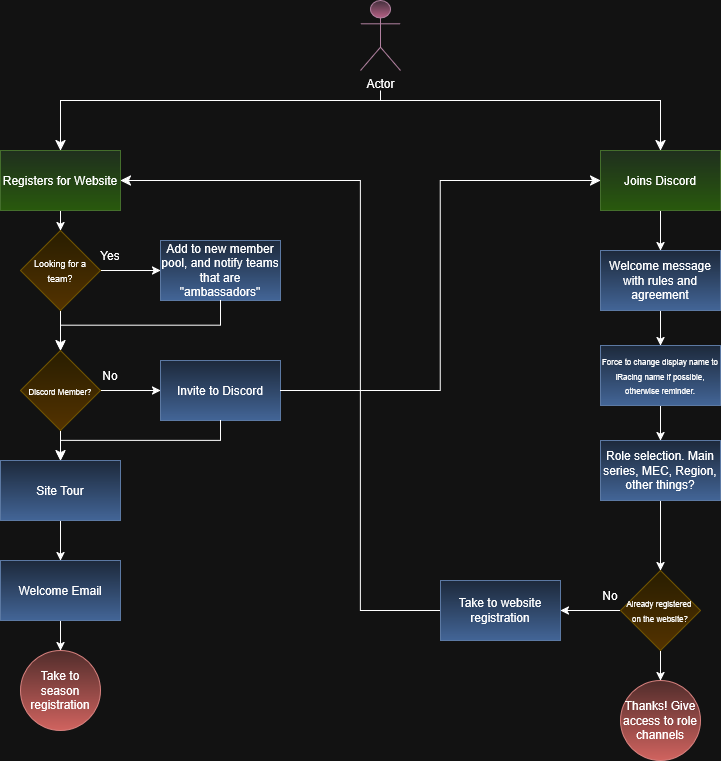

The diagram above was exported from draw.io. Its source (the exported page's mxGraphModel, read from the mxfile embedded in the PNG):
<mxGraphModel dx="1423" dy="766" grid="1" gridSize="10" guides="1" tooltips="1" connect="1" arrows="1" fold="1" page="1" pageScale="1" pageWidth="850" pageHeight="1100" math="0" shadow="0">
  <root>
    <mxCell id="0" />
    <mxCell id="1" parent="0" />
    <mxCell id="DDtUh4uMCbzhNIhkP8SD-1" parent="1" style="shape=umlActor;verticalLabelPosition=bottom;verticalAlign=top;html=1;outlineConnect=0;fillColor=#e6d0de;gradientColor=#d5739d;strokeColor=#996185;" value="Actor" vertex="1">
      <mxGeometry height="70" width="40" x="400" y="10" as="geometry" />
    </mxCell>
    <mxCell id="DDtUh4uMCbzhNIhkP8SD-32" edge="1" parent="1" source="DDtUh4uMCbzhNIhkP8SD-2" style="edgeStyle=orthogonalEdgeStyle;rounded=0;orthogonalLoop=1;jettySize=auto;html=1;" target="DDtUh4uMCbzhNIhkP8SD-30" value="">
      <mxGeometry relative="1" as="geometry" />
    </mxCell>
    <mxCell id="DDtUh4uMCbzhNIhkP8SD-2" parent="1" style="rounded=0;whiteSpace=wrap;html=1;fillColor=#d5e8d4;strokeColor=#82b366;gradientColor=#97d077;" value="&lt;div&gt;Registers for Website&lt;/div&gt;" vertex="1">
      <mxGeometry height="60" width="120" x="40" y="160" as="geometry" />
    </mxCell>
    <mxCell id="DDtUh4uMCbzhNIhkP8SD-7" edge="1" parent="1" style="edgeStyle=elbowEdgeStyle;elbow=vertical;endArrow=classic;html=1;curved=0;rounded=0;endSize=8;startSize=8;entryX=0.5;entryY=0;entryDx=0;entryDy=0;" target="DDtUh4uMCbzhNIhkP8SD-2" value="">
      <mxGeometry height="50" relative="1" width="50" as="geometry">
        <Array as="points">
          <mxPoint x="260" y="110" />
        </Array>
        <mxPoint x="420" y="110" as="sourcePoint" />
        <mxPoint x="370" y="310" as="targetPoint" />
      </mxGeometry>
    </mxCell>
    <mxCell id="DDtUh4uMCbzhNIhkP8SD-11" edge="1" parent="1" style="endArrow=none;html=1;rounded=0;" value="">
      <mxGeometry height="50" relative="1" width="50" as="geometry">
        <mxPoint x="420" y="110" as="sourcePoint" />
        <mxPoint x="420" y="100" as="targetPoint" />
      </mxGeometry>
    </mxCell>
    <mxCell id="DDtUh4uMCbzhNIhkP8SD-54" edge="1" parent="1" source="DDtUh4uMCbzhNIhkP8SD-22" style="edgeStyle=orthogonalEdgeStyle;rounded=0;orthogonalLoop=1;jettySize=auto;html=1;" target="DDtUh4uMCbzhNIhkP8SD-53" value="">
      <mxGeometry relative="1" as="geometry" />
    </mxCell>
    <mxCell id="DDtUh4uMCbzhNIhkP8SD-22" parent="1" style="rounded=0;whiteSpace=wrap;html=1;fillColor=#d5e8d4;gradientColor=#97d077;strokeColor=#82b366;" value="Joins Discord" vertex="1">
      <mxGeometry height="60" width="120" x="640" y="160" as="geometry" />
    </mxCell>
    <mxCell id="DDtUh4uMCbzhNIhkP8SD-25" edge="1" parent="1" style="edgeStyle=elbowEdgeStyle;elbow=vertical;endArrow=classic;html=1;curved=0;rounded=0;endSize=8;startSize=8;entryX=0.5;entryY=0;entryDx=0;entryDy=0;" value="">
      <mxGeometry height="50" relative="1" width="50" as="geometry">
        <Array as="points">
          <mxPoint x="520" y="110" />
        </Array>
        <mxPoint x="420" y="110" as="sourcePoint" />
        <mxPoint x="700" y="160.0000000000001" as="targetPoint" />
      </mxGeometry>
    </mxCell>
    <mxCell id="DDtUh4uMCbzhNIhkP8SD-29" edge="1" parent="1" style="edgeStyle=orthogonalEdgeStyle;rounded=0;orthogonalLoop=1;jettySize=auto;html=1;" value="">
      <mxGeometry relative="1" as="geometry">
        <mxPoint x="100" y="320" as="sourcePoint" />
        <mxPoint x="100.0344827586207" y="360" as="targetPoint" />
      </mxGeometry>
    </mxCell>
    <mxCell id="DDtUh4uMCbzhNIhkP8SD-34" edge="1" parent="1" source="DDtUh4uMCbzhNIhkP8SD-30" style="edgeStyle=orthogonalEdgeStyle;rounded=0;orthogonalLoop=1;jettySize=auto;html=1;" target="DDtUh4uMCbzhNIhkP8SD-33" value="">
      <mxGeometry relative="1" as="geometry" />
    </mxCell>
    <mxCell id="DDtUh4uMCbzhNIhkP8SD-30" parent="1" style="rhombus;whiteSpace=wrap;html=1;fillColor=#fff2cc;gradientColor=#ffd966;strokeColor=#d6b656;" value="&lt;font style=&quot;font-size: 9px;&quot;&gt;Looking for a team?&lt;/font&gt;" vertex="1">
      <mxGeometry height="80" width="80" x="60" y="240" as="geometry" />
    </mxCell>
    <mxCell id="DDtUh4uMCbzhNIhkP8SD-33" parent="1" style="whiteSpace=wrap;html=1;fillColor=#dae8fc;gradientColor=#7ea6e0;strokeColor=#6c8ebf;" value="&lt;div&gt;Add to new member pool, and notify teams that are &quot;ambassadors&quot;&lt;/div&gt;" vertex="1">
      <mxGeometry height="60" width="120" x="200" y="250" as="geometry" />
    </mxCell>
    <mxCell id="DDtUh4uMCbzhNIhkP8SD-35" parent="1" style="text;html=1;whiteSpace=wrap;strokeColor=none;fillColor=none;align=center;verticalAlign=middle;rounded=0;" value="Yes" vertex="1">
      <mxGeometry height="30" width="60" x="120" y="250" as="geometry" />
    </mxCell>
    <mxCell id="DDtUh4uMCbzhNIhkP8SD-36" edge="1" parent="1" source="DDtUh4uMCbzhNIhkP8SD-33" style="edgeStyle=elbowEdgeStyle;elbow=vertical;endArrow=classic;html=1;curved=0;rounded=0;endSize=8;startSize=8;exitX=0.5;exitY=1;exitDx=0;exitDy=0;" value="">
      <mxGeometry height="50" relative="1" width="50" as="geometry">
        <mxPoint x="320" y="480" as="sourcePoint" />
        <mxPoint x="100" y="360" as="targetPoint" />
      </mxGeometry>
    </mxCell>
    <mxCell id="DDtUh4uMCbzhNIhkP8SD-40" edge="1" parent="1" source="DDtUh4uMCbzhNIhkP8SD-37" style="edgeStyle=orthogonalEdgeStyle;rounded=0;orthogonalLoop=1;jettySize=auto;html=1;" target="DDtUh4uMCbzhNIhkP8SD-39" value="">
      <mxGeometry relative="1" as="geometry" />
    </mxCell>
    <mxCell id="DDtUh4uMCbzhNIhkP8SD-43" edge="1" parent="1" source="DDtUh4uMCbzhNIhkP8SD-37" style="edgeStyle=orthogonalEdgeStyle;rounded=0;orthogonalLoop=1;jettySize=auto;html=1;" value="">
      <mxGeometry relative="1" as="geometry">
        <mxPoint x="100.0344827586207" y="470" as="targetPoint" />
      </mxGeometry>
    </mxCell>
    <mxCell id="DDtUh4uMCbzhNIhkP8SD-37" parent="1" style="rhombus;whiteSpace=wrap;html=1;rounded=0;fillColor=#fff2cc;gradientColor=#ffd966;strokeColor=#d6b656;" value="&lt;font style=&quot;font-size: 8px;&quot;&gt;Discord Member?&lt;/font&gt;" vertex="1">
      <mxGeometry height="80" width="80" x="60" y="360" as="geometry" />
    </mxCell>
    <mxCell id="DDtUh4uMCbzhNIhkP8SD-39" parent="1" style="whiteSpace=wrap;html=1;rounded=0;fillColor=#dae8fc;gradientColor=#7ea6e0;strokeColor=#6c8ebf;" value="Invite to Discord" vertex="1">
      <mxGeometry height="60" width="120" x="200" y="370" as="geometry" />
    </mxCell>
    <mxCell id="DDtUh4uMCbzhNIhkP8SD-41" parent="1" style="text;html=1;whiteSpace=wrap;strokeColor=none;fillColor=none;align=center;verticalAlign=middle;rounded=0;" value="No" vertex="1">
      <mxGeometry height="30" width="60" x="120" y="370" as="geometry" />
    </mxCell>
    <mxCell id="DDtUh4uMCbzhNIhkP8SD-44" edge="1" parent="1" source="DDtUh4uMCbzhNIhkP8SD-39" style="edgeStyle=elbowEdgeStyle;elbow=vertical;endArrow=classic;html=1;curved=0;rounded=0;endSize=8;startSize=8;exitX=0.5;exitY=1;exitDx=0;exitDy=0;entryX=0.5;entryY=0;entryDx=0;entryDy=0;" value="">
      <mxGeometry height="50" relative="1" width="50" as="geometry">
        <mxPoint x="320" y="380" as="sourcePoint" />
        <mxPoint x="100" y="470" as="targetPoint" />
      </mxGeometry>
    </mxCell>
    <mxCell id="DDtUh4uMCbzhNIhkP8SD-47" edge="1" parent="1" source="DDtUh4uMCbzhNIhkP8SD-45" style="edgeStyle=orthogonalEdgeStyle;rounded=0;orthogonalLoop=1;jettySize=auto;html=1;" target="DDtUh4uMCbzhNIhkP8SD-46" value="">
      <mxGeometry relative="1" as="geometry" />
    </mxCell>
    <mxCell id="DDtUh4uMCbzhNIhkP8SD-45" parent="1" style="rounded=0;whiteSpace=wrap;html=1;fillColor=#dae8fc;gradientColor=#7ea6e0;strokeColor=#6c8ebf;" value="Site Tour" vertex="1">
      <mxGeometry height="60" width="120" x="40" y="470" as="geometry" />
    </mxCell>
    <mxCell id="DDtUh4uMCbzhNIhkP8SD-49" edge="1" parent="1" source="DDtUh4uMCbzhNIhkP8SD-46" style="edgeStyle=orthogonalEdgeStyle;rounded=0;orthogonalLoop=1;jettySize=auto;html=1;" target="DDtUh4uMCbzhNIhkP8SD-48" value="">
      <mxGeometry relative="1" as="geometry" />
    </mxCell>
    <mxCell id="DDtUh4uMCbzhNIhkP8SD-46" parent="1" style="whiteSpace=wrap;html=1;rounded=0;fillColor=#dae8fc;gradientColor=#7ea6e0;strokeColor=#6c8ebf;" value="Welcome Email" vertex="1">
      <mxGeometry height="60" width="120" x="40" y="570" as="geometry" />
    </mxCell>
    <mxCell id="DDtUh4uMCbzhNIhkP8SD-48" parent="1" style="ellipse;whiteSpace=wrap;html=1;rounded=0;fillColor=#f8cecc;gradientColor=#ea6b66;strokeColor=#b85450;" value="Take to season registration" vertex="1">
      <mxGeometry height="80" width="80" x="60" y="660" as="geometry" />
    </mxCell>
    <mxCell id="DDtUh4uMCbzhNIhkP8SD-50" edge="1" parent="1" source="DDtUh4uMCbzhNIhkP8SD-39" style="edgeStyle=elbowEdgeStyle;elbow=horizontal;endArrow=classic;html=1;curved=0;rounded=0;endSize=8;startSize=8;exitX=1;exitY=0.5;exitDx=0;exitDy=0;entryX=0;entryY=0.5;entryDx=0;entryDy=0;" target="DDtUh4uMCbzhNIhkP8SD-22" value="">
      <mxGeometry height="50" relative="1" width="50" as="geometry">
        <mxPoint x="320" y="480" as="sourcePoint" />
        <mxPoint x="370" y="430" as="targetPoint" />
      </mxGeometry>
    </mxCell>
    <mxCell id="DDtUh4uMCbzhNIhkP8SD-56" edge="1" parent="1" source="DDtUh4uMCbzhNIhkP8SD-53" style="edgeStyle=orthogonalEdgeStyle;rounded=0;orthogonalLoop=1;jettySize=auto;html=1;" target="DDtUh4uMCbzhNIhkP8SD-55" value="">
      <mxGeometry relative="1" as="geometry" />
    </mxCell>
    <mxCell id="DDtUh4uMCbzhNIhkP8SD-53" parent="1" style="whiteSpace=wrap;html=1;rounded=0;fillColor=#dae8fc;gradientColor=#7ea6e0;strokeColor=#6c8ebf;" value="&lt;div&gt;Welcome message with rules and agreement&lt;/div&gt;" vertex="1">
      <mxGeometry height="60" width="120" x="640" y="260" as="geometry" />
    </mxCell>
    <mxCell id="DDtUh4uMCbzhNIhkP8SD-58" edge="1" parent="1" source="DDtUh4uMCbzhNIhkP8SD-55" style="edgeStyle=orthogonalEdgeStyle;rounded=0;orthogonalLoop=1;jettySize=auto;html=1;" target="DDtUh4uMCbzhNIhkP8SD-57" value="">
      <mxGeometry relative="1" as="geometry" />
    </mxCell>
    <mxCell id="DDtUh4uMCbzhNIhkP8SD-55" parent="1" style="whiteSpace=wrap;html=1;rounded=0;fillColor=#dae8fc;gradientColor=#7ea6e0;strokeColor=#6c8ebf;" value="&lt;font style=&quot;font-size: 8px;&quot;&gt;Force to change display name to iRacing name if possible, otherwise reminder.&lt;/font&gt;" vertex="1">
      <mxGeometry height="60" width="120" x="640" y="355" as="geometry" />
    </mxCell>
    <mxCell id="DDtUh4uMCbzhNIhkP8SD-60" edge="1" parent="1" source="DDtUh4uMCbzhNIhkP8SD-57" style="edgeStyle=orthogonalEdgeStyle;rounded=0;orthogonalLoop=1;jettySize=auto;html=1;" target="DDtUh4uMCbzhNIhkP8SD-59" value="">
      <mxGeometry relative="1" as="geometry" />
    </mxCell>
    <mxCell id="DDtUh4uMCbzhNIhkP8SD-57" parent="1" style="whiteSpace=wrap;html=1;rounded=0;fillColor=#dae8fc;gradientColor=#7ea6e0;strokeColor=#6c8ebf;" value="&lt;div&gt;Role selection. Main series, MEC, Region, other things?&lt;/div&gt;" vertex="1">
      <mxGeometry height="60" width="120" x="640" y="450" as="geometry" />
    </mxCell>
    <mxCell id="DDtUh4uMCbzhNIhkP8SD-63" edge="1" parent="1" source="DDtUh4uMCbzhNIhkP8SD-59" style="edgeStyle=orthogonalEdgeStyle;rounded=0;orthogonalLoop=1;jettySize=auto;html=1;" target="DDtUh4uMCbzhNIhkP8SD-62" value="">
      <mxGeometry relative="1" as="geometry" />
    </mxCell>
    <mxCell id="DDtUh4uMCbzhNIhkP8SD-66" edge="1" parent="1" source="DDtUh4uMCbzhNIhkP8SD-59" style="edgeStyle=orthogonalEdgeStyle;rounded=0;orthogonalLoop=1;jettySize=auto;html=1;" target="DDtUh4uMCbzhNIhkP8SD-65" value="">
      <mxGeometry relative="1" as="geometry" />
    </mxCell>
    <mxCell id="DDtUh4uMCbzhNIhkP8SD-59" parent="1" style="rhombus;whiteSpace=wrap;html=1;rounded=0;fillColor=#fff2cc;gradientColor=#ffd966;strokeColor=#d6b656;" value="&lt;div&gt;&lt;font style=&quot;font-size: 8px;&quot;&gt;Already registered&amp;nbsp;&lt;/font&gt;&lt;/div&gt;&lt;div&gt;&lt;font style=&quot;font-size: 8px;&quot;&gt;on the website?&lt;/font&gt;&lt;/div&gt;" vertex="1">
      <mxGeometry height="80" width="80" x="660" y="580" as="geometry" />
    </mxCell>
    <mxCell id="DDtUh4uMCbzhNIhkP8SD-61" edge="1" parent="1" source="DDtUh4uMCbzhNIhkP8SD-62" style="edgeStyle=elbowEdgeStyle;elbow=horizontal;endArrow=classic;html=1;curved=0;rounded=0;endSize=8;startSize=8;entryX=1;entryY=0.5;entryDx=0;entryDy=0;exitX=0;exitY=0.5;exitDx=0;exitDy=0;" target="DDtUh4uMCbzhNIhkP8SD-2" value="">
      <mxGeometry height="50" relative="1" width="50" as="geometry">
        <Array as="points">
          <mxPoint x="400" y="420" />
        </Array>
        <mxPoint x="520" y="620" as="sourcePoint" />
        <mxPoint x="170" y="200" as="targetPoint" />
      </mxGeometry>
    </mxCell>
    <mxCell id="DDtUh4uMCbzhNIhkP8SD-62" parent="1" style="whiteSpace=wrap;html=1;rounded=0;fillColor=#dae8fc;gradientColor=#7ea6e0;strokeColor=#6c8ebf;" value="Take to website registration" vertex="1">
      <mxGeometry height="60" width="120" x="480" y="590" as="geometry" />
    </mxCell>
    <mxCell id="DDtUh4uMCbzhNIhkP8SD-64" parent="1" style="text;html=1;whiteSpace=wrap;strokeColor=none;fillColor=none;align=center;verticalAlign=middle;rounded=0;" value="No" vertex="1">
      <mxGeometry height="30" width="60" x="620" y="590" as="geometry" />
    </mxCell>
    <mxCell id="DDtUh4uMCbzhNIhkP8SD-65" parent="1" style="ellipse;whiteSpace=wrap;html=1;rounded=0;fillColor=#f8cecc;gradientColor=#ea6b66;strokeColor=#b85450;" value="Thanks! Give access to role channels" vertex="1">
      <mxGeometry height="80" width="80" x="660" y="690" as="geometry" />
    </mxCell>
  </root>
</mxGraphModel>